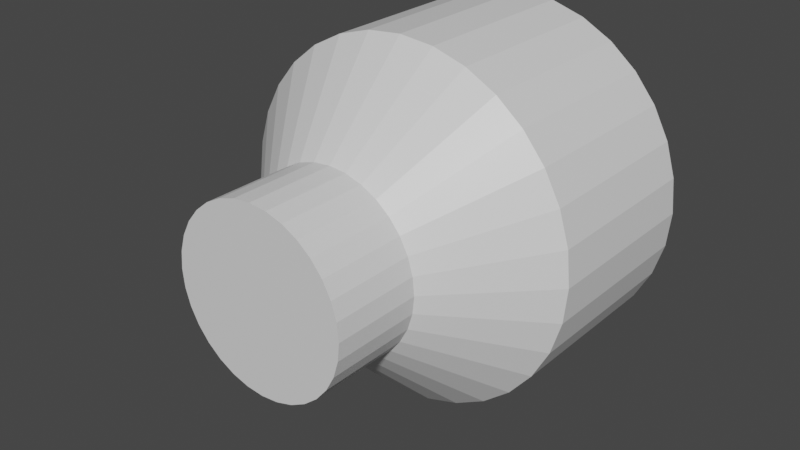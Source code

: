 # Source: Temporary_Emitter.blend  (saved by Blender 2.80.75; exported with 4.5.12 LTS)
import bpy
from mathutils import Matrix  # noqa: F401  (used for matrix-valued properties, if any)

bpy.ops.wm.read_factory_settings(use_empty=True)
scene = bpy.context.scene
scene.name = 'Scene'

# ---- collections
col_collection = bpy.data.collections.new('Collection'); scene.collection.children.link(col_collection)

# ---- materials (node trees are filled in below, after node groups)
mat_material = bpy.data.materials.new('Material')
mat_material.alpha_threshold = 0.0
mat_material.use_transparent_shadow = False
mat_material.line_color = (0.0, 0.0, 0.0, 1.0)

# ---- material node trees
mat_material.use_nodes = True; mat_material.node_tree.nodes.clear()
_N = mat_material.node_tree.nodes; _L = mat_material.node_tree.links
n0 = _N.new('ShaderNodeOutputMaterial'); n0.name = 'Material Output'; n0.location = (300, 300)
n1 = _N.new('ShaderNodeBsdfPrincipled'); n1.name = 'Principled BSDF'; n1.location = (10, 300)
n1.distribution = 'GGX'
n1.subsurface_method = 'BURLEY'
n1.inputs[2].default_value = 0.4
n1.inputs[3].default_value = 1.45
n1.inputs[27].default_value = (0.0, 0.0, 0.0, 1.0)
n1.inputs[28].default_value = 1.0
_L.new(n1.outputs[0], n0.inputs[0])
n0.is_active_output = True

# ---- world
world_world = bpy.data.worlds.new('World'); scene.world = world_world
world_world.use_nodes = True; world_world.node_tree.nodes.clear()
_N = world_world.node_tree.nodes; _L = world_world.node_tree.links
n0 = _N.new('ShaderNodeOutputWorld'); n0.name = 'World Output'; n0.location = (300, 300)
n1 = _N.new('ShaderNodeBackground'); n1.name = 'Background'; n1.location = (10, 300)
n1.inputs[0].default_value = (0.05088, 0.05088, 0.05088, 1.0)
_L.new(n1.outputs[0], n0.inputs[0])
n0.is_active_output = True
world_world.color = (0.05088, 0.05088, 0.05088)
world_world.use_sun_shadow = False
world_world.sun_shadow_jitter_overblur = 0.0

# ---- meshes
me_cube = bpy.data.meshes.new('Cube')
me_cube.from_pydata([(0.1768, 0.25, -0.1768), (0.3536, -0.75, -0.3536), (0.1389, 0.25, -0.2079), (0.2778, -0.75, -0.4157), (0.09567, 0.25, -0.231), (0.1913, -0.75, -0.4619), (0.04877, 0.25, -0.2452), (0.09755, -0.75, -0.4904), (0.231, 0.25, -0.09567), (0.4619, -0.75, -0.1913), (0.2079, 0.25, -0.1389), (0.4157, -0.75, -0.2778), (6.065e-08, 0.25, -0.25), (2.678e-08, -0.75, -0.5), (2.678e-08, -0.25, -0.5), (0.09755, -0.25, -0.4904), (0.4904, -0.75, -0.09754), (0.2452, 0.25, -0.04877), (0.5, -0.75, 2.901e-07), (0.25, 0.25, -4.54e-08), (0.4904, -0.75, 0.09755), (0.2452, 0.25, 0.04877), (0.4619, -0.75, 0.1913), (0.231, 0.25, 0.09567), (0.4157, -0.75, 0.2778), (0.2079, 0.25, 0.1389), (0.3536, -0.75, 0.3536), (0.1768, 0.25, 0.1768), (0.2778, -0.75, 0.4157), (0.1389, 0.25, 0.2079), (0.1913, -0.75, 0.4619), (0.09567, 0.25, 0.231), (0.09755, -0.75, 0.4904), (0.04877, 0.25, 0.2452), (-1.361e-07, -0.75, 0.5), (-2.081e-08, 0.25, 0.25), (-0.09755, -0.75, 0.4904), (-0.04877, 0.25, 0.2452), (-0.1913, -0.75, 0.4619), (-0.09567, 0.25, 0.231), (-0.2778, -0.75, 0.4157), (-0.1389, 0.25, 0.2079), (-0.3536, -0.75, 0.3536), (-0.1768, 0.25, 0.1768), (-0.4157, -0.75, 0.2778), (-0.2079, 0.25, 0.1389), (-0.4619, -0.75, 0.1913), (-0.231, 0.25, 0.09567), (-0.4904, -0.75, 0.09755), (-0.2452, 0.25, 0.04877), (-0.5, -0.75, -1.57e-07), (-0.25, 0.25, -2.689e-07), (-0.4904, -0.75, -0.09755), (-0.2452, 0.25, -0.04877), (-0.4619, -0.75, -0.1913), (-0.231, 0.25, -0.09567), (-0.4157, -0.75, -0.2778), (-0.2079, 0.25, -0.1389), (-0.3536, -0.75, -0.3536), (-0.1768, 0.25, -0.1768), (-0.2778, -0.75, -0.4157), (-0.1389, 0.25, -0.2079), (-0.1913, -0.75, -0.4619), (-0.09567, 0.25, -0.231), (-0.09754, -0.75, -0.4904), (-0.04877, 0.25, -0.2452), (0.4157, -0.25, -0.2778), (0.3536, -0.25, -0.3536), (0.2778, -0.25, -0.4157), (0.1913, -0.25, -0.4619), (0.4619, -0.25, -0.1913), (0.4904, -0.25, -0.09754), (0.5, -0.25, 1.56e-07), (0.4904, -0.25, 0.09755), (0.4619, -0.25, 0.1913), (0.4157, -0.25, 0.2778), (0.3536, -0.25, 0.3536), (0.2778, -0.25, 0.4157), (0.1913, -0.25, 0.4619), (0.09755, -0.25, 0.4904), (-1.361e-07, -0.25, 0.5), (-0.09755, -0.25, 0.4904), (-0.1913, -0.25, 0.4619), (-0.2778, -0.25, 0.4157), (-0.3536, -0.25, 0.3536), (-0.4157, -0.25, 0.2778), (-0.4619, -0.25, 0.1913), (-0.4904, -0.25, 0.09754), (-0.5, -0.25, -2.911e-07), (-0.4904, -0.25, -0.09755), (-0.4619, -0.25, -0.1913), (-0.4157, -0.25, -0.2778), (-0.3536, -0.25, -0.3536), (-0.2778, -0.25, -0.4157), (-0.1913, -0.25, -0.4619), (-0.09754, -0.25, -0.4904), (6.065e-08, -2.98e-07, -0.25), (-0.1768, -2.98e-07, -0.1768), (-0.2079, -2.98e-07, -0.1389), (-0.231, -2.384e-07, -0.09567), (-0.1389, -2.98e-07, -0.2079), (-0.09567, -3.576e-07, -0.231), (-0.04877, -3.576e-07, -0.2452), (-0.2452, -2.384e-07, -0.04877), (-0.25, -2.384e-07, -1.947e-07), (-0.2452, -1.788e-07, 0.04877), (-0.231, -2.086e-07, 0.09567), (-0.2079, -2.384e-07, 0.1389), (-0.1768, -2.682e-07, 0.1768), (-0.1389, -1.788e-07, 0.2079), (-0.09567, -1.788e-07, 0.231), (-0.04877, -1.788e-07, 0.2452), (-2.081e-08, -1.788e-07, 0.25), (0.04877, -1.788e-07, 0.2452), (0.09567, -1.788e-07, 0.231), (0.1389, -1.788e-07, 0.2079), (0.1768, -1.788e-07, 0.1768), (0.2079, -2.384e-07, 0.1389), (0.231, -2.384e-07, 0.09567), (0.2452, -2.384e-07, 0.04877), (0.25, -2.682e-07, 2.886e-08), (0.2452, -2.384e-07, -0.04877), (0.231, -2.384e-07, -0.09567), (0.09567, -2.98e-07, -0.231), (0.1389, -2.98e-07, -0.2079), (0.1768, -2.98e-07, -0.1768), (0.2079, -2.98e-07, -0.1389), (0.04877, -2.98e-07, -0.2452)], [], [(123, 4, 2, 124), (96, 12, 6, 127), (15, 127, 123, 69), (127, 6, 4, 123), (1, 67, 66, 11), (67, 125, 126, 66), (66, 126, 122, 70), (68, 124, 125, 67), (124, 2, 0, 125), (11, 66, 70, 9), (5, 69, 68, 3), (3, 68, 67, 1), (13, 14, 15, 7), (70, 122, 121, 71), (125, 0, 10, 126), (9, 70, 71, 16), (71, 121, 120, 72), (126, 10, 8, 122), (16, 71, 72, 18), (72, 120, 119, 73), (122, 8, 17, 121), (18, 72, 73, 20), (73, 119, 118, 74), (121, 17, 19, 120), (20, 73, 74, 22), (74, 118, 117, 75), (120, 19, 21, 119), (22, 74, 75, 24), (75, 117, 116, 76), (119, 21, 23, 118), (24, 75, 76, 26), (76, 116, 115, 77), (118, 23, 25, 117), (26, 76, 77, 28), (77, 115, 114, 78), (117, 25, 27, 116), (28, 77, 78, 30), (78, 114, 113, 79), (116, 27, 29, 115), (30, 78, 79, 32), (79, 113, 112, 80), (115, 29, 31, 114), (32, 79, 80, 34), (80, 112, 111, 81), (114, 31, 33, 113), (34, 80, 81, 36), (81, 111, 110, 82), (113, 33, 35, 112), (36, 81, 82, 38), (82, 110, 109, 83), (112, 35, 37, 111), (38, 82, 83, 40), (83, 109, 108, 84), (111, 37, 39, 110), (40, 83, 84, 42), (84, 108, 107, 85), (110, 39, 41, 109), (42, 84, 85, 44), (85, 107, 106, 86), (109, 41, 43, 108), (44, 85, 86, 46), (86, 106, 105, 87), (108, 43, 45, 107), (46, 86, 87, 48), (87, 105, 104, 88), (107, 45, 47, 106), (48, 87, 88, 50), (88, 104, 103, 89), (106, 47, 49, 105), (50, 88, 89, 52), (89, 103, 99, 90), (105, 49, 51, 104), (52, 89, 90, 54), (90, 99, 98, 91), (104, 51, 53, 103), (54, 90, 91, 56), (91, 98, 97, 92), (103, 53, 55, 99), (56, 91, 92, 58), (92, 97, 100, 93), (99, 55, 57, 98), (58, 92, 93, 60), (93, 100, 101, 94), (98, 57, 59, 97), (60, 93, 94, 62), (94, 101, 102, 95), (97, 59, 61, 100), (62, 94, 95, 64), (95, 102, 96, 14), (100, 61, 63, 101), (64, 95, 14, 13), (3, 1, 11, 9, 16, 18, 20, 22, 24, 26, 28, 30, 32, 34, 36, 38, 40, 42, 44, 46, 48, 50, 52, 54, 56, 58, 60, 62, 64, 13, 7, 5), (101, 63, 65, 102), (7, 15, 69, 5), (14, 96, 127, 15), (102, 65, 12, 96), (6, 12, 65, 63, 61, 59, 57, 55, 53, 51, 49, 47, 45, 43, 41, 39, 37, 35, 33, 31, 29, 27, 25, 23, 21, 19, 17, 8, 10, 0, 2, 4), (69, 123, 124, 68)])
_uv = me_cube.uv_layers.new(name='UVMap')
_uv.uv.foreach_set('vector', [1.0, 0.875, 1.0, 1.0, 0.9688, 1.0, 0.9688, 0.875, 0.9688, 0.875, 0.9688, 1.0, 0.9375, 1.0, 0.9375, 0.875, 0.9375, 0.75, 0.9375, 0.875, 0.9062, 0.875, 0.9062, 0.75, 0.9375, 0.875, 0.9375, 1.0, 0.9062, 1.0, 0.9062, 0.875, 0.875, 0.5, 0.875, 0.75, 0.8437, 0.75, 0.8438, 0.5, 0.875, 0.75, 0.875, 0.875, 0.8438, 0.875, 0.8437, 0.75, 0.8437, 0.75, 0.8438, 0.875, 0.8125, 0.875, 0.8125, 0.75, 0.9062, 0.75, 0.9062, 0.875, 0.875, 0.875, 0.875, 0.75, 0.9062, 0.875, 0.9062, 1.0, 0.875, 1.0, 0.875, 0.875, 0.8438, 0.5, 0.8437, 0.75, 0.8125, 0.75, 0.8125, 0.5, 1.0, 0.5, 1.0, 0.75, 0.9688, 0.75, 0.9688, 0.5, 0.9062, 0.5, 0.9062, 0.75, 0.875, 0.75, 0.875, 0.5, 0.9688, 0.5, 0.9688, 0.75, 0.9375, 0.75, 0.9375, 0.5, 0.8125, 0.75, 0.8125, 0.875, 0.7813, 0.875, 0.7813, 0.75, 0.875, 0.875, 0.875, 1.0, 0.8438, 1.0, 0.8438, 0.875, 0.8125, 0.5, 0.8125, 0.75, 0.7813, 0.75, 0.7812, 0.5, 0.7813, 0.75, 0.7813, 0.875, 0.75, 0.875, 0.75, 0.75, 0.8438, 0.875, 0.8438, 1.0, 0.8125, 1.0, 0.8125, 0.875, 0.7812, 0.5, 0.7813, 0.75, 0.75, 0.75, 0.75, 0.5, 0.75, 0.75, 0.75, 0.875, 0.7188, 0.875, 0.7188, 0.75, 0.8125, 0.875, 0.8125, 1.0, 0.7812, 1.0, 0.7813, 0.875, 0.75, 0.5, 0.75, 0.75, 0.7188, 0.75, 0.7188, 0.5, 0.7188, 0.75, 0.7188, 0.875, 0.6875, 0.875, 0.6875, 0.75, 0.7813, 0.875, 0.7812, 1.0, 0.75, 1.0, 0.75, 0.875, 0.7188, 0.5, 0.7188, 0.75, 0.6875, 0.75, 0.6875, 0.5, 0.6875, 0.75, 0.6875, 0.875, 0.6562, 0.875, 0.6562, 0.75, 0.75, 0.875, 0.75, 1.0, 0.7188, 1.0, 0.7188, 0.875, 0.6875, 0.5, 0.6875, 0.75, 0.6562, 0.75, 0.6562, 0.5, 0.6562, 0.75, 0.6562, 0.875, 0.625, 0.875, 0.625, 0.75, 0.7188, 0.875, 0.7188, 1.0, 0.6875, 1.0, 0.6875, 0.875, 0.6562, 0.5, 0.6562, 0.75, 0.625, 0.75, 0.625, 0.5, 0.625, 0.75, 0.625, 0.875, 0.5938, 0.875, 0.5938, 0.75, 0.6875, 0.875, 0.6875, 1.0, 0.6562, 1.0, 0.6562, 0.875, 0.625, 0.5, 0.625, 0.75, 0.5938, 0.75, 0.5938, 0.5, 0.5938, 0.75, 0.5938, 0.875, 0.5625, 0.875, 0.5625, 0.75, 0.6562, 0.875, 0.6562, 1.0, 0.625, 1.0, 0.625, 0.875, 0.5938, 0.5, 0.5938, 0.75, 0.5625, 0.75, 0.5625, 0.5, 0.5625, 0.75, 0.5625, 0.875, 0.5313, 0.875, 0.5313, 0.75, 0.625, 0.875, 0.625, 1.0, 0.5938, 1.0, 0.5938, 0.875, 0.5625, 0.5, 0.5625, 0.75, 0.5313, 0.75, 0.5312, 0.5, 0.5313, 0.75, 0.5313, 0.875, 0.5, 0.875, 0.5, 0.75, 0.5938, 0.875, 0.5938, 1.0, 0.5625, 1.0, 0.5625, 0.875, 0.5312, 0.5, 0.5313, 0.75, 0.5, 0.75, 0.5, 0.5, 0.5, 0.75, 0.5, 0.875, 0.4688, 0.875, 0.4688, 0.75, 0.5625, 0.875, 0.5625, 1.0, 0.5312, 1.0, 0.5313, 0.875, 0.5, 0.5, 0.5, 0.75, 0.4688, 0.75, 0.4688, 0.5, 0.4688, 0.75, 0.4688, 0.875, 0.4375, 0.875, 0.4375, 0.75, 0.5313, 0.875, 0.5312, 1.0, 0.5, 1.0, 0.5, 0.875, 0.4688, 0.5, 0.4688, 0.75, 0.4375, 0.75, 0.4375, 0.5, 0.4375, 0.75, 0.4375, 0.875, 0.4062, 0.875, 0.4062, 0.75, 0.5, 0.875, 0.5, 1.0, 0.4688, 1.0, 0.4688, 0.875, 0.4375, 0.5, 0.4375, 0.75, 0.4062, 0.75, 0.4062, 0.5, 0.4062, 0.75, 0.4062, 0.875, 0.375, 0.875, 0.375, 0.75, 0.4688, 0.875, 0.4688, 1.0, 0.4375, 1.0, 0.4375, 0.875, 0.4062, 0.5, 0.4062, 0.75, 0.375, 0.75, 0.375, 0.5, 0.375, 0.75, 0.375, 0.875, 0.3437, 0.875, 0.3438, 0.75, 0.4375, 0.875, 0.4375, 1.0, 0.4062, 1.0, 0.4062, 0.875, 0.375, 0.5, 0.375, 0.75, 0.3438, 0.75, 0.3438, 0.5, 0.3438, 0.75, 0.3437, 0.875, 0.3125, 0.875, 0.3125, 0.75, 0.4062, 0.875, 0.4062, 1.0, 0.375, 1.0, 0.375, 0.875, 0.3438, 0.5, 0.3438, 0.75, 0.3125, 0.75, 0.3125, 0.5, 0.3125, 0.75, 0.3125, 0.875, 0.2812, 0.875, 0.2812, 0.75, 0.375, 0.875, 0.375, 1.0, 0.3438, 1.0, 0.3437, 0.875, 0.3125, 0.5, 0.3125, 0.75, 0.2812, 0.75, 0.2812, 0.5, 0.2812, 0.75, 0.2812, 0.875, 0.25, 0.875, 0.25, 0.75, 0.3437, 0.875, 0.3438, 1.0, 0.3125, 1.0, 0.3125, 0.875, 0.2812, 0.5, 0.2812, 0.75, 0.25, 0.75, 0.25, 0.5, 0.25, 0.75, 0.25, 0.875, 0.2188, 0.875, 0.2188, 0.75, 0.3125, 0.875, 0.3125, 1.0, 0.2812, 1.0, 0.2812, 0.875, 0.25, 0.5, 0.25, 0.75, 0.2188, 0.75, 0.2188, 0.5, 0.2188, 0.75, 0.2188, 0.875, 0.1875, 0.875, 0.1875, 0.75, 0.2812, 0.875, 0.2812, 1.0, 0.25, 1.0, 0.25, 0.875, 0.2188, 0.5, 0.2188, 0.75, 0.1875, 0.75, 0.1875, 0.5, 0.1875, 0.75, 0.1875, 0.875, 0.1563, 0.875, 0.1562, 0.75, 0.25, 0.875, 0.25, 1.0, 0.2188, 1.0, 0.2188, 0.875, 0.1875, 0.5, 0.1875, 0.75, 0.1562, 0.75, 0.1562, 0.5, 0.1562, 0.75, 0.1563, 0.875, 0.125, 0.875, 0.125, 0.75, 0.2188, 0.875, 0.2188, 1.0, 0.1875, 1.0, 0.1875, 0.875, 0.1562, 0.5, 0.1562, 0.75, 0.125, 0.75, 0.125, 0.5, 0.125, 0.75, 0.125, 0.875, 0.09375, 0.875, 0.09375, 0.75, 0.1875, 0.875, 0.1875, 1.0, 0.1562, 1.0, 0.1563, 0.875, 0.125, 0.5, 0.125, 0.75, 0.09375, 0.75, 0.09375, 0.5, 0.09375, 0.75, 0.09375, 0.875, 0.0625, 0.875, 0.0625, 0.75, 0.1563, 0.875, 0.1562, 1.0, 0.125, 1.0, 0.125, 0.875, 0.09375, 0.5, 0.09375, 0.75, 0.0625, 0.75, 0.0625, 0.5, 0.0625, 0.75, 0.0625, 0.875, 0.03125, 0.875, 0.03125, 0.75, 0.125, 0.875, 0.125, 1.0, 0.09375, 1.0, 0.09375, 0.875, 0.0625, 0.5, 0.0625, 0.75, 0.03125, 0.75, 0.03125, 0.5, 0.03125, 0.75, 0.03125, 0.875, 0.0, 0.875, 0.0, 0.75, 0.09375, 0.875, 0.09375, 1.0, 0.0625, 1.0, 0.0625, 0.875, 0.03125, 0.5, 0.03125, 0.75, 0.0, 0.75, 0.0, 0.5, 0.8833, 0.4496, 0.9197, 0.4197, 0.9496, 0.3833, 0.9717, 0.3418, 0.9854, 0.2968, 0.99, 0.25, 0.9854, 0.2032, 0.9717, 0.1582, 0.9496, 0.1167, 0.9197, 0.08029, 0.8833, 0.05045, 0.8418, 0.02827, 0.7968, 0.01461, 0.75, 0.01, 0.7032, 0.01461, 0.6582, 0.02827, 0.6167, 0.05045, 0.5803, 0.08029, 0.5504, 0.1167, 0.5283, 0.1582, 0.5146, 0.2032, 0.51, 0.25, 0.5146, 0.2968, 0.5283, 0.3418, 0.5504, 0.3833, 0.5803, 0.4197, 0.6167, 0.4496, 0.6582, 0.4717, 0.7032, 0.4854, 0.75, 0.49, 0.7968, 0.4854, 0.8418, 0.4717, 0.0625, 0.875, 0.0625, 1.0, 0.03125, 1.0, 0.03125, 0.875, 0.9375, 0.5, 0.9375, 0.75, 0.9062, 0.75, 0.9062, 0.5, 0.9688, 0.75, 0.9688, 0.875, 0.9375, 0.875, 0.9375, 0.75, 0.03125, 0.875, 0.03125, 1.0, 0.0, 1.0, 0.0, 0.875, 0.2968, 0.4854, 0.25, 0.49, 0.2032, 0.4854, 0.1582, 0.4717, 0.1167, 0.4496, 0.08029, 0.4197, 0.05045, 0.3833, 0.02827, 0.3418, 0.01461, 0.2968, 0.01, 0.25, 0.01461, 0.2032, 0.02827, 0.1582, 0.05045, 0.1167, 0.08029, 0.08029, 0.1167, 0.05045, 0.1582, 0.02827, 0.2032, 0.01461, 0.25, 0.01, 0.2968, 0.01461, 0.3418, 0.02827, 0.3833, 0.05045, 0.4197, 0.08029, 0.4496, 0.1167, 0.4717, 0.1582, 0.4854, 0.2032, 0.49, 0.25, 0.4854, 0.2968, 0.4717, 0.3418, 0.4496, 0.3833, 0.4197, 0.4197, 0.3833, 0.4496, 0.3418, 0.4717, 1.0, 0.75, 1.0, 0.875, 0.9688, 0.875, 0.9688, 0.75])
me_cube.materials.append(mat_material)
me_cube.use_remesh_preserve_volume = False
me_cube.use_remesh_preserve_attributes = False
me_cube.use_mirror_vertex_groups = False
me_cube.update()

# ---- objects
ob_emitter = bpy.data.objects.new('Emitter', me_cube)

# ---- transforms, parenting, visibility, modifiers, constraints
ob_emitter.location = (0.0, 0.0, 0.0)
ob_emitter.rotation_euler = (3.142, -0.0, 0.0)
ob_emitter.lock_rotations_4d = False
ob_emitter.empty_display_type = 'ARROWS'
ob_emitter.lineart.crease_threshold = 0.0

# ---- collection membership
col_collection.objects.link(ob_emitter)

# ---- scene / render settings (as saved in the file)
scene.frame_start = 1; scene.frame_end = 250; scene.frame_set(1)
scene.render.engine = 'BLENDER_EEVEE_NEXT'
scene.cycles.use_denoising = False
scene.cycles.samples = 128
scene.cycles.sampling_pattern = 'TABULATED_SOBOL'
scene.cycles.use_adaptive_sampling = False
scene.cycles.use_light_tree = False
scene.view_settings.view_transform = 'Filmic'
bpy.context.view_layer.update()

# ---- added for rendering (the .blend has no active camera and no usable light): camera, sun
cam_auto = bpy.data.cameras.new('AutoCamera')
cam_auto.lens = 50.0
cam_auto.sensor_width = 36.0
cam_auto.clip_end = 1000.0
ob_auto_camera = bpy.data.objects.new('AutoCamera', cam_auto)
scene.collection.objects.link(ob_auto_camera)
ob_auto_camera.location = (1.60254, -1.67304, 1.28203)
ob_auto_camera.rotation_euler = (1.09748, -7.21219e-08, 0.694738)
scene.camera = ob_auto_camera
light_auto_sun = bpy.data.lights.new('AutoSun', 'SUN')
light_auto_sun.energy = 3.0
light_auto_sun.angle = 0.0523599
ob_auto_sun = bpy.data.objects.new('AutoSun', light_auto_sun)
scene.collection.objects.link(ob_auto_sun)
ob_auto_sun.rotation_euler = (0.872665, 0.174533, 0.523599)
bpy.context.view_layer.update()
